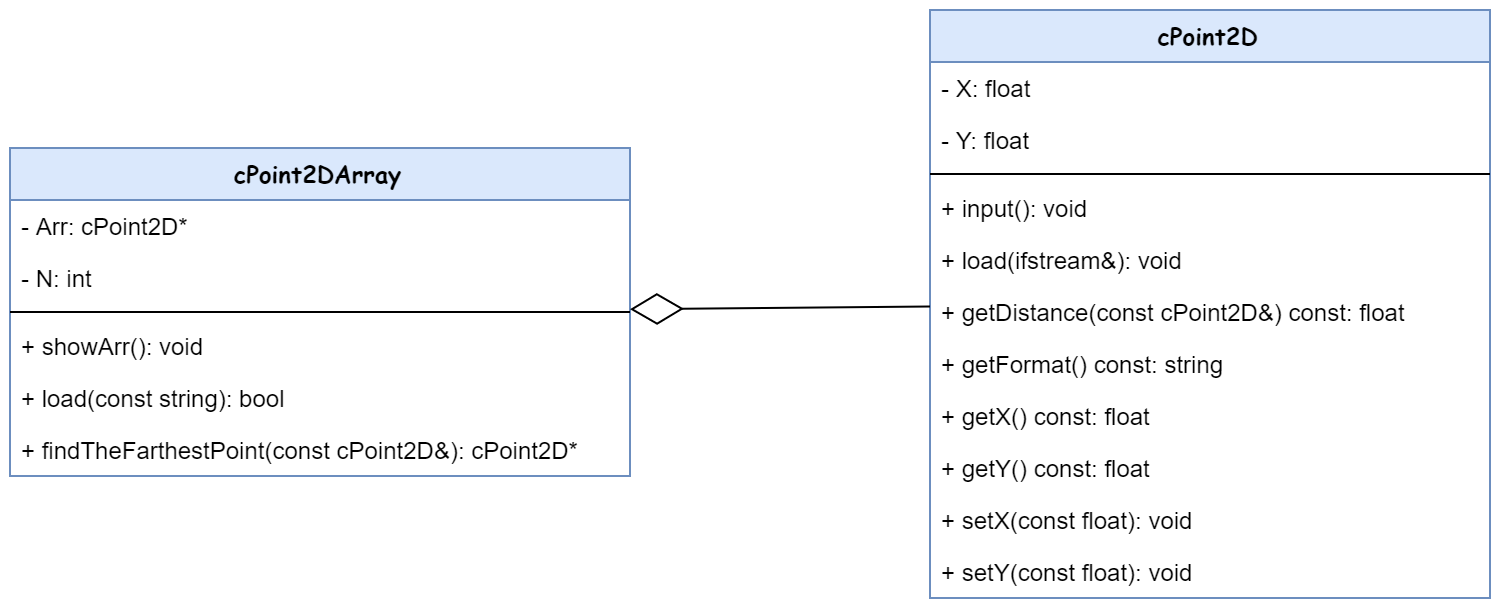

The diagram above was exported from draw.io. Its source (the exported page's mxGraphModel, read from the mxfile embedded in the PNG):
<mxGraphModel dx="1200" dy="630" grid="1" gridSize="10" guides="1" tooltips="1" connect="1" arrows="1" fold="1" page="1" pageScale="1" pageWidth="850" pageHeight="1100" math="0" shadow="0">
  <root>
    <mxCell id="0" />
    <mxCell id="1" parent="0" />
    <mxCell id="iGoyveWVPmbJNgr-DPF--51" value="cPoint2DArray" style="swimlane;fontStyle=1;align=center;verticalAlign=top;childLayout=stackLayout;horizontal=1;startSize=26;horizontalStack=0;resizeParent=1;resizeParentMax=0;resizeLast=0;collapsible=1;marginBottom=0;labelBackgroundColor=none;fontFamily=Comic Sans MS;fillColor=#dae8fc;strokeColor=#6c8ebf;" vertex="1" parent="1">
      <mxGeometry x="20" y="89" width="310" height="164" as="geometry" />
    </mxCell>
    <mxCell id="iGoyveWVPmbJNgr-DPF--52" value="- Arr: cPoint2D*" style="text;strokeColor=none;fillColor=none;align=left;verticalAlign=top;spacingLeft=4;spacingRight=4;overflow=hidden;rotatable=0;points=[[0,0.5],[1,0.5]];portConstraint=eastwest;" vertex="1" parent="iGoyveWVPmbJNgr-DPF--51">
      <mxGeometry y="26" width="310" height="26" as="geometry" />
    </mxCell>
    <mxCell id="iGoyveWVPmbJNgr-DPF--54" value="- N: int" style="text;strokeColor=none;fillColor=none;align=left;verticalAlign=top;spacingLeft=4;spacingRight=4;overflow=hidden;rotatable=0;points=[[0,0.5],[1,0.5]];portConstraint=eastwest;" vertex="1" parent="iGoyveWVPmbJNgr-DPF--51">
      <mxGeometry y="52" width="310" height="26" as="geometry" />
    </mxCell>
    <mxCell id="iGoyveWVPmbJNgr-DPF--53" value="" style="line;strokeWidth=1;fillColor=none;align=left;verticalAlign=middle;spacingTop=-1;spacingLeft=3;spacingRight=3;rotatable=0;labelPosition=right;points=[];portConstraint=eastwest;" vertex="1" parent="iGoyveWVPmbJNgr-DPF--51">
      <mxGeometry y="78" width="310" height="8" as="geometry" />
    </mxCell>
    <mxCell id="iGoyveWVPmbJNgr-DPF--59" value="+ showArr(): void" style="text;strokeColor=none;fillColor=none;align=left;verticalAlign=top;spacingLeft=4;spacingRight=4;overflow=hidden;rotatable=0;points=[[0,0.5],[1,0.5]];portConstraint=eastwest;" vertex="1" parent="iGoyveWVPmbJNgr-DPF--51">
      <mxGeometry y="86" width="310" height="26" as="geometry" />
    </mxCell>
    <mxCell id="iGoyveWVPmbJNgr-DPF--60" value="+ load(const string): bool" style="text;strokeColor=none;fillColor=none;align=left;verticalAlign=top;spacingLeft=4;spacingRight=4;overflow=hidden;rotatable=0;points=[[0,0.5],[1,0.5]];portConstraint=eastwest;" vertex="1" parent="iGoyveWVPmbJNgr-DPF--51">
      <mxGeometry y="112" width="310" height="26" as="geometry" />
    </mxCell>
    <mxCell id="iGoyveWVPmbJNgr-DPF--61" value="+ findTheFarthestPoint(const cPoint2D&amp;): cPoint2D*" style="text;strokeColor=none;fillColor=none;align=left;verticalAlign=top;spacingLeft=4;spacingRight=4;overflow=hidden;rotatable=0;points=[[0,0.5],[1,0.5]];portConstraint=eastwest;" vertex="1" parent="iGoyveWVPmbJNgr-DPF--51">
      <mxGeometry y="138" width="310" height="26" as="geometry" />
    </mxCell>
    <mxCell id="iGoyveWVPmbJNgr-DPF--55" value="cPoint2D" style="swimlane;fontStyle=1;align=center;verticalAlign=top;childLayout=stackLayout;horizontal=1;startSize=26;horizontalStack=0;resizeParent=1;resizeParentMax=0;resizeLast=0;collapsible=1;marginBottom=0;labelBackgroundColor=none;fontFamily=Comic Sans MS;fillColor=#dae8fc;strokeColor=#6c8ebf;" vertex="1" parent="1">
      <mxGeometry x="480" y="20" width="280" height="294" as="geometry" />
    </mxCell>
    <mxCell id="iGoyveWVPmbJNgr-DPF--56" value="- X: float" style="text;strokeColor=none;fillColor=none;align=left;verticalAlign=top;spacingLeft=4;spacingRight=4;overflow=hidden;rotatable=0;points=[[0,0.5],[1,0.5]];portConstraint=eastwest;" vertex="1" parent="iGoyveWVPmbJNgr-DPF--55">
      <mxGeometry y="26" width="280" height="26" as="geometry" />
    </mxCell>
    <mxCell id="iGoyveWVPmbJNgr-DPF--58" value="- Y: float" style="text;strokeColor=none;fillColor=none;align=left;verticalAlign=top;spacingLeft=4;spacingRight=4;overflow=hidden;rotatable=0;points=[[0,0.5],[1,0.5]];portConstraint=eastwest;" vertex="1" parent="iGoyveWVPmbJNgr-DPF--55">
      <mxGeometry y="52" width="280" height="26" as="geometry" />
    </mxCell>
    <mxCell id="iGoyveWVPmbJNgr-DPF--57" value="" style="line;strokeWidth=1;fillColor=none;align=left;verticalAlign=middle;spacingTop=-1;spacingLeft=3;spacingRight=3;rotatable=0;labelPosition=right;points=[];portConstraint=eastwest;" vertex="1" parent="iGoyveWVPmbJNgr-DPF--55">
      <mxGeometry y="78" width="280" height="8" as="geometry" />
    </mxCell>
    <mxCell id="iGoyveWVPmbJNgr-DPF--62" value="+ input(): void" style="text;strokeColor=none;fillColor=none;align=left;verticalAlign=top;spacingLeft=4;spacingRight=4;overflow=hidden;rotatable=0;points=[[0,0.5],[1,0.5]];portConstraint=eastwest;" vertex="1" parent="iGoyveWVPmbJNgr-DPF--55">
      <mxGeometry y="86" width="280" height="26" as="geometry" />
    </mxCell>
    <mxCell id="iGoyveWVPmbJNgr-DPF--63" value="+ load(ifstream&amp;): void" style="text;strokeColor=none;fillColor=none;align=left;verticalAlign=top;spacingLeft=4;spacingRight=4;overflow=hidden;rotatable=0;points=[[0,0.5],[1,0.5]];portConstraint=eastwest;" vertex="1" parent="iGoyveWVPmbJNgr-DPF--55">
      <mxGeometry y="112" width="280" height="26" as="geometry" />
    </mxCell>
    <mxCell id="iGoyveWVPmbJNgr-DPF--64" value="+ getDistance(const cPoint2D&amp;) const: float" style="text;strokeColor=none;fillColor=none;align=left;verticalAlign=top;spacingLeft=4;spacingRight=4;overflow=hidden;rotatable=0;points=[[0,0.5],[1,0.5]];portConstraint=eastwest;" vertex="1" parent="iGoyveWVPmbJNgr-DPF--55">
      <mxGeometry y="138" width="280" height="26" as="geometry" />
    </mxCell>
    <mxCell id="iGoyveWVPmbJNgr-DPF--65" value="+ getFormat() const: string" style="text;strokeColor=none;fillColor=none;align=left;verticalAlign=top;spacingLeft=4;spacingRight=4;overflow=hidden;rotatable=0;points=[[0,0.5],[1,0.5]];portConstraint=eastwest;" vertex="1" parent="iGoyveWVPmbJNgr-DPF--55">
      <mxGeometry y="164" width="280" height="26" as="geometry" />
    </mxCell>
    <mxCell id="iGoyveWVPmbJNgr-DPF--66" value="+ getX() const: float" style="text;strokeColor=none;fillColor=none;align=left;verticalAlign=top;spacingLeft=4;spacingRight=4;overflow=hidden;rotatable=0;points=[[0,0.5],[1,0.5]];portConstraint=eastwest;" vertex="1" parent="iGoyveWVPmbJNgr-DPF--55">
      <mxGeometry y="190" width="280" height="26" as="geometry" />
    </mxCell>
    <mxCell id="iGoyveWVPmbJNgr-DPF--67" value="+ getY() const: float" style="text;strokeColor=none;fillColor=none;align=left;verticalAlign=top;spacingLeft=4;spacingRight=4;overflow=hidden;rotatable=0;points=[[0,0.5],[1,0.5]];portConstraint=eastwest;" vertex="1" parent="iGoyveWVPmbJNgr-DPF--55">
      <mxGeometry y="216" width="280" height="26" as="geometry" />
    </mxCell>
    <mxCell id="iGoyveWVPmbJNgr-DPF--68" value="+ setX(const float): void" style="text;strokeColor=none;fillColor=none;align=left;verticalAlign=top;spacingLeft=4;spacingRight=4;overflow=hidden;rotatable=0;points=[[0,0.5],[1,0.5]];portConstraint=eastwest;" vertex="1" parent="iGoyveWVPmbJNgr-DPF--55">
      <mxGeometry y="242" width="280" height="26" as="geometry" />
    </mxCell>
    <mxCell id="iGoyveWVPmbJNgr-DPF--70" value="+ setY(const float): void" style="text;strokeColor=none;fillColor=none;align=left;verticalAlign=top;spacingLeft=4;spacingRight=4;overflow=hidden;rotatable=0;points=[[0,0.5],[1,0.5]];portConstraint=eastwest;" vertex="1" parent="iGoyveWVPmbJNgr-DPF--55">
      <mxGeometry y="268" width="280" height="26" as="geometry" />
    </mxCell>
    <mxCell id="iGoyveWVPmbJNgr-DPF--72" value="" style="endArrow=diamondThin;endFill=0;endSize=24;html=1;labelBackgroundColor=none;fontFamily=Comic Sans MS;fontColor=#000000;" edge="1" parent="1" source="iGoyveWVPmbJNgr-DPF--55" target="iGoyveWVPmbJNgr-DPF--51">
      <mxGeometry width="160" relative="1" as="geometry">
        <mxPoint x="220" y="287.5" as="sourcePoint" />
        <mxPoint x="380" y="287.5" as="targetPoint" />
      </mxGeometry>
    </mxCell>
  </root>
</mxGraphModel>